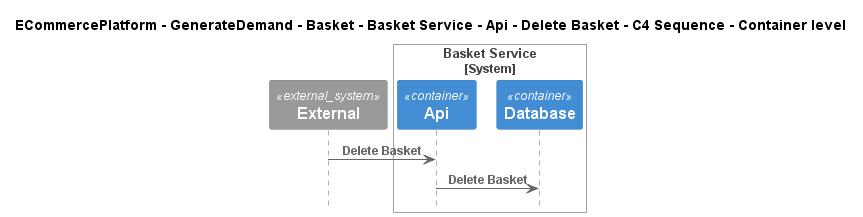

The diagram above was rendered by PlantUML. Its source (embedded in the PNG):
@startuml
!include ..\..\..\..\..\..\..\..\..\.c4s\C4_Sequence.puml

title ECommercePlatform - GenerateDemand - Basket - Basket Service - Api - Delete Basket - C4 Sequence - Container level

System_Ext(C4InterFlow.SoftwareSystems.ExternalSystem, "External", "")

System_Boundary(ECommercePlatform.GenerateDemand.Basket.SoftwareSystems.BasketService, "Basket Service")
    Container(ECommercePlatform.GenerateDemand.Basket.SoftwareSystems.BasketService.Containers.Api, "Api", "", "")
    Container(ECommercePlatform.GenerateDemand.Basket.SoftwareSystems.BasketService.Containers.Database, "Database", "", "")
Boundary_End()

Rel(C4InterFlow.SoftwareSystems.ExternalSystem, ECommercePlatform.GenerateDemand.Basket.SoftwareSystems.BasketService.Containers.Api, "Delete Basket")
Rel(ECommercePlatform.GenerateDemand.Basket.SoftwareSystems.BasketService.Containers.Api, ECommercePlatform.GenerateDemand.Basket.SoftwareSystems.BasketService.Containers.Database, "Delete Basket")


@enduml